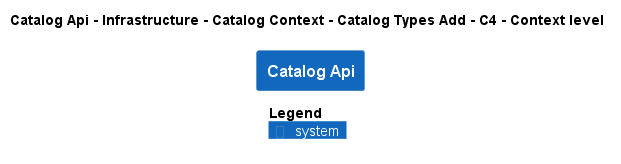

The diagram above was rendered by PlantUML. Its source (embedded in the PNG):
@startuml
!pragma layout smetana
!include ..\..\..\..\..\..\..\..\.c4s\C4_Context.puml

AddElementTag("state:new", $bgColor=green, $fontColor=#ffffff, $borderColor=green, $shadowing="False")
AddElementTag("state:changed", $bgColor=orange, $fontColor=#ffffff, $borderColor=orange, $shadowing="False")
AddElementTag("state:removed", $bgColor=red, $fontColor=#ffffff, $borderColor=red, $shadowing="False")

AddRelTag("state:new", $textColor=green, $lineColor=green)
AddRelTag("state:changed", $textColor=orange, $lineColor=orange)
AddRelTag("state:removed", $textColor=red, $lineColor=red)

SHOW_PERSON_PORTRAIT()
LAYOUT_TOP_DOWN()

skinparam linetype polyline

title Catalog Api - Infrastructure - Catalog Context - Catalog Types Add - C4 - Context level

System(dotnet.eShop.Architecture.SoftwareSystems.CatalogApi, "Catalog Api", "")



SHOW_LEGEND()
@enduml